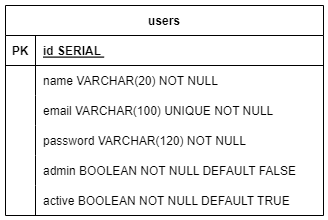

The diagram above was exported from draw.io. Its source (the exported page's mxGraphModel, read from the mxfile embedded in the PNG):
<mxGraphModel dx="1354" dy="616" grid="1" gridSize="10" guides="1" tooltips="1" connect="1" arrows="1" fold="1" page="1" pageScale="1" pageWidth="850" pageHeight="1100" math="0" shadow="0" extFonts="Permanent Marker^https://fonts.googleapis.com/css?family=Permanent+Marker">
  <root>
    <mxCell id="0" />
    <mxCell id="1" parent="0" />
    <mxCell id="C-vyLk0tnHw3VtMMgP7b-2" value="users" style="shape=table;startSize=30;container=1;collapsible=1;childLayout=tableLayout;fixedRows=1;rowLines=0;fontStyle=1;align=center;resizeLast=1;" parent="1" vertex="1">
      <mxGeometry x="312" y="190" width="318" height="210" as="geometry" />
    </mxCell>
    <mxCell id="C-vyLk0tnHw3VtMMgP7b-3" value="" style="shape=partialRectangle;collapsible=0;dropTarget=0;pointerEvents=0;fillColor=none;points=[[0,0.5],[1,0.5]];portConstraint=eastwest;top=0;left=0;right=0;bottom=1;" parent="C-vyLk0tnHw3VtMMgP7b-2" vertex="1">
      <mxGeometry y="30" width="318" height="30" as="geometry" />
    </mxCell>
    <mxCell id="C-vyLk0tnHw3VtMMgP7b-4" value="PK" style="shape=partialRectangle;overflow=hidden;connectable=0;fillColor=none;top=0;left=0;bottom=0;right=0;fontStyle=1;" parent="C-vyLk0tnHw3VtMMgP7b-3" vertex="1">
      <mxGeometry width="30" height="30" as="geometry">
        <mxRectangle width="30" height="30" as="alternateBounds" />
      </mxGeometry>
    </mxCell>
    <mxCell id="C-vyLk0tnHw3VtMMgP7b-5" value="id SERIAL " style="shape=partialRectangle;overflow=hidden;connectable=0;fillColor=none;top=0;left=0;bottom=0;right=0;align=left;spacingLeft=6;fontStyle=5;" parent="C-vyLk0tnHw3VtMMgP7b-3" vertex="1">
      <mxGeometry x="30" width="288" height="30" as="geometry">
        <mxRectangle width="288" height="30" as="alternateBounds" />
      </mxGeometry>
    </mxCell>
    <mxCell id="C-vyLk0tnHw3VtMMgP7b-6" value="" style="shape=partialRectangle;collapsible=0;dropTarget=0;pointerEvents=0;fillColor=none;points=[[0,0.5],[1,0.5]];portConstraint=eastwest;top=0;left=0;right=0;bottom=0;" parent="C-vyLk0tnHw3VtMMgP7b-2" vertex="1">
      <mxGeometry y="60" width="318" height="30" as="geometry" />
    </mxCell>
    <mxCell id="C-vyLk0tnHw3VtMMgP7b-7" value="" style="shape=partialRectangle;overflow=hidden;connectable=0;fillColor=none;top=0;left=0;bottom=0;right=0;" parent="C-vyLk0tnHw3VtMMgP7b-6" vertex="1">
      <mxGeometry width="30" height="30" as="geometry">
        <mxRectangle width="30" height="30" as="alternateBounds" />
      </mxGeometry>
    </mxCell>
    <mxCell id="C-vyLk0tnHw3VtMMgP7b-8" value="name VARCHAR(20) NOT NULL" style="shape=partialRectangle;overflow=hidden;connectable=0;fillColor=none;top=0;left=0;bottom=0;right=0;align=left;spacingLeft=6;" parent="C-vyLk0tnHw3VtMMgP7b-6" vertex="1">
      <mxGeometry x="30" width="288" height="30" as="geometry">
        <mxRectangle width="288" height="30" as="alternateBounds" />
      </mxGeometry>
    </mxCell>
    <mxCell id="C-vyLk0tnHw3VtMMgP7b-9" value="" style="shape=partialRectangle;collapsible=0;dropTarget=0;pointerEvents=0;fillColor=none;points=[[0,0.5],[1,0.5]];portConstraint=eastwest;top=0;left=0;right=0;bottom=0;" parent="C-vyLk0tnHw3VtMMgP7b-2" vertex="1">
      <mxGeometry y="90" width="318" height="30" as="geometry" />
    </mxCell>
    <mxCell id="C-vyLk0tnHw3VtMMgP7b-10" value="" style="shape=partialRectangle;overflow=hidden;connectable=0;fillColor=none;top=0;left=0;bottom=0;right=0;" parent="C-vyLk0tnHw3VtMMgP7b-9" vertex="1">
      <mxGeometry width="30" height="30" as="geometry">
        <mxRectangle width="30" height="30" as="alternateBounds" />
      </mxGeometry>
    </mxCell>
    <mxCell id="C-vyLk0tnHw3VtMMgP7b-11" value="email VARCHAR(100) UNIQUE NOT NULL" style="shape=partialRectangle;overflow=hidden;connectable=0;fillColor=none;top=0;left=0;bottom=0;right=0;align=left;spacingLeft=6;" parent="C-vyLk0tnHw3VtMMgP7b-9" vertex="1">
      <mxGeometry x="30" width="288" height="30" as="geometry">
        <mxRectangle width="288" height="30" as="alternateBounds" />
      </mxGeometry>
    </mxCell>
    <mxCell id="7Dd1ZfUu7wJuIoutQmZd-3" style="shape=partialRectangle;collapsible=0;dropTarget=0;pointerEvents=0;fillColor=none;points=[[0,0.5],[1,0.5]];portConstraint=eastwest;top=0;left=0;right=0;bottom=0;" vertex="1" parent="C-vyLk0tnHw3VtMMgP7b-2">
      <mxGeometry y="120" width="318" height="30" as="geometry" />
    </mxCell>
    <mxCell id="7Dd1ZfUu7wJuIoutQmZd-4" style="shape=partialRectangle;overflow=hidden;connectable=0;fillColor=none;top=0;left=0;bottom=0;right=0;" vertex="1" parent="7Dd1ZfUu7wJuIoutQmZd-3">
      <mxGeometry width="30" height="30" as="geometry">
        <mxRectangle width="30" height="30" as="alternateBounds" />
      </mxGeometry>
    </mxCell>
    <mxCell id="7Dd1ZfUu7wJuIoutQmZd-5" value="password VARCHAR(120) NOT NULL" style="shape=partialRectangle;overflow=hidden;connectable=0;fillColor=none;top=0;left=0;bottom=0;right=0;align=left;spacingLeft=6;" vertex="1" parent="7Dd1ZfUu7wJuIoutQmZd-3">
      <mxGeometry x="30" width="288" height="30" as="geometry">
        <mxRectangle width="288" height="30" as="alternateBounds" />
      </mxGeometry>
    </mxCell>
    <mxCell id="7Dd1ZfUu7wJuIoutQmZd-6" style="shape=partialRectangle;collapsible=0;dropTarget=0;pointerEvents=0;fillColor=none;points=[[0,0.5],[1,0.5]];portConstraint=eastwest;top=0;left=0;right=0;bottom=0;" vertex="1" parent="C-vyLk0tnHw3VtMMgP7b-2">
      <mxGeometry y="150" width="318" height="30" as="geometry" />
    </mxCell>
    <mxCell id="7Dd1ZfUu7wJuIoutQmZd-7" style="shape=partialRectangle;overflow=hidden;connectable=0;fillColor=none;top=0;left=0;bottom=0;right=0;" vertex="1" parent="7Dd1ZfUu7wJuIoutQmZd-6">
      <mxGeometry width="30" height="30" as="geometry">
        <mxRectangle width="30" height="30" as="alternateBounds" />
      </mxGeometry>
    </mxCell>
    <mxCell id="7Dd1ZfUu7wJuIoutQmZd-8" value="admin BOOLEAN NOT NULL DEFAULT FALSE" style="shape=partialRectangle;overflow=hidden;connectable=0;fillColor=none;top=0;left=0;bottom=0;right=0;align=left;spacingLeft=6;" vertex="1" parent="7Dd1ZfUu7wJuIoutQmZd-6">
      <mxGeometry x="30" width="288" height="30" as="geometry">
        <mxRectangle width="288" height="30" as="alternateBounds" />
      </mxGeometry>
    </mxCell>
    <mxCell id="7Dd1ZfUu7wJuIoutQmZd-9" style="shape=partialRectangle;collapsible=0;dropTarget=0;pointerEvents=0;fillColor=none;points=[[0,0.5],[1,0.5]];portConstraint=eastwest;top=0;left=0;right=0;bottom=0;" vertex="1" parent="C-vyLk0tnHw3VtMMgP7b-2">
      <mxGeometry y="180" width="318" height="30" as="geometry" />
    </mxCell>
    <mxCell id="7Dd1ZfUu7wJuIoutQmZd-10" style="shape=partialRectangle;overflow=hidden;connectable=0;fillColor=none;top=0;left=0;bottom=0;right=0;" vertex="1" parent="7Dd1ZfUu7wJuIoutQmZd-9">
      <mxGeometry width="30" height="30" as="geometry">
        <mxRectangle width="30" height="30" as="alternateBounds" />
      </mxGeometry>
    </mxCell>
    <mxCell id="7Dd1ZfUu7wJuIoutQmZd-11" value="active BOOLEAN NOT NULL DEFAULT TRUE" style="shape=partialRectangle;overflow=hidden;connectable=0;fillColor=none;top=0;left=0;bottom=0;right=0;align=left;spacingLeft=6;" vertex="1" parent="7Dd1ZfUu7wJuIoutQmZd-9">
      <mxGeometry x="30" width="288" height="30" as="geometry">
        <mxRectangle width="288" height="30" as="alternateBounds" />
      </mxGeometry>
    </mxCell>
  </root>
</mxGraphModel>